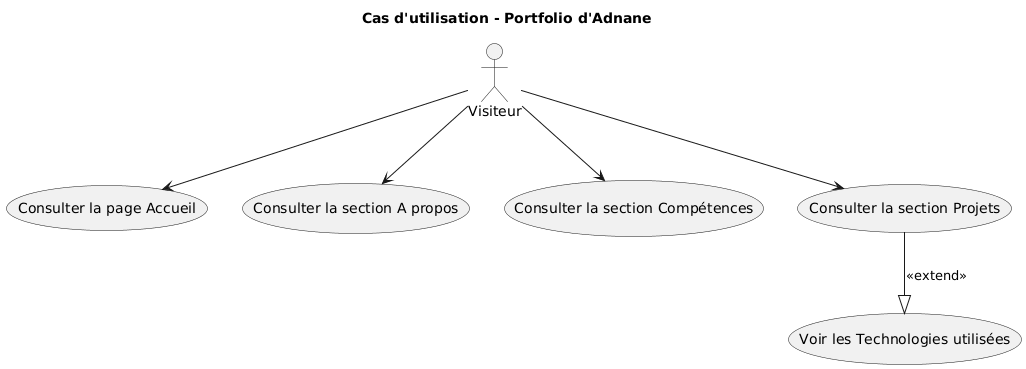

The diagram above was rendered by PlantUML. Its source (embedded in the PNG):
@startuml
title Cas d'utilisation - Portfolio d'Adnane
' Portfolio web développé avec Laravel pour présenter les compétences et projets d'Adnane

actor Visiteur

' Cas d'utilisation principaux
Visiteur --> (Consulter la page Accueil)
Visiteur --> (Consulter la section A propos)
Visiteur --> (Consulter la section Compétences)
Visiteur --> (Consulter la section Projets)

' Cas d'utilisation étendu
(Consulter la section Projets) --|> (Voir les Technologies utilisées) : <<extend>>
@enduml